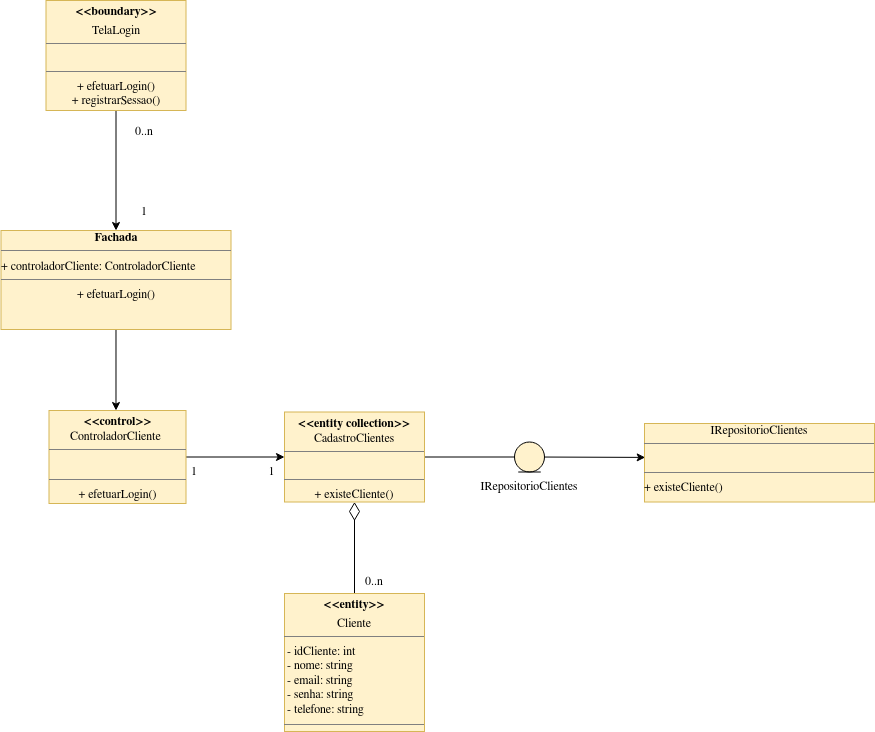

The diagram above was exported from draw.io. Its source (the exported page's mxGraphModel, read from the mxfile embedded in the PNG):
<mxGraphModel dx="988" dy="558" grid="1" gridSize="10" guides="1" tooltips="1" connect="1" arrows="1" fold="1" page="1" pageScale="1" pageWidth="1100" pageHeight="850" math="0" shadow="0">
  <root>
    <mxCell id="WIyWlLk6GJQsqaUBKTNV-0" />
    <mxCell id="WIyWlLk6GJQsqaUBKTNV-1" parent="WIyWlLk6GJQsqaUBKTNV-0" />
    <mxCell id="DPmR5FHL7g_NPmQQDqiP-3" style="edgeStyle=orthogonalEdgeStyle;rounded=0;orthogonalLoop=1;jettySize=auto;html=1;entryX=0.5;entryY=1;entryDx=0;entryDy=0;endArrow=diamondThin;endFill=0;endSize=16;exitX=0.5;exitY=0;exitDx=0;exitDy=0;" parent="WIyWlLk6GJQsqaUBKTNV-1" source="ciftj1mHGN6ca2l6IPM4-0" target="a7FCLiUNGijmo67d4K4F-0" edge="1">
      <mxGeometry relative="1" as="geometry">
        <mxPoint x="612" y="672.1" as="sourcePoint" />
      </mxGeometry>
    </mxCell>
    <mxCell id="fdK6pw0ZzGndlJwO3Gho-2" style="edgeStyle=orthogonalEdgeStyle;rounded=0;orthogonalLoop=1;jettySize=auto;html=1;entryX=0.5;entryY=0;entryDx=0;entryDy=0;" parent="WIyWlLk6GJQsqaUBKTNV-1" source="W0LqV9ScWKIrYDUESTPz-6" target="fdK6pw0ZzGndlJwO3Gho-1" edge="1">
      <mxGeometry relative="1" as="geometry" />
    </mxCell>
    <mxCell id="W0LqV9ScWKIrYDUESTPz-6" value="&lt;p style=&quot;margin: 0px ; margin-top: 4px ; text-align: center&quot;&gt;&lt;b&gt;&amp;lt;&amp;lt;boundary&amp;gt;&amp;gt;&lt;/b&gt;&lt;/p&gt;&lt;p style=&quot;margin: 0px ; margin-top: 4px ; text-align: center&quot;&gt;TelaLogin&lt;/p&gt;&lt;hr size=&quot;1&quot;&gt;&lt;span&gt;&lt;div style=&quot;text-align: center&quot;&gt;&lt;br&gt;&lt;/div&gt;&lt;/span&gt;&lt;hr size=&quot;1&quot;&gt;&lt;div style=&quot;text-align: center ; height: 2px&quot;&gt;+ efetuarLogin()&lt;br&gt;&lt;/div&gt;&lt;div style=&quot;text-align: center ; height: 2px&quot;&gt;&lt;br&gt;&lt;/div&gt;&lt;div style=&quot;text-align: center ; height: 2px&quot;&gt;&lt;br&gt;&lt;/div&gt;&lt;div style=&quot;text-align: center ; height: 2px&quot;&gt;&lt;br&gt;&lt;/div&gt;&lt;div style=&quot;text-align: center ; height: 2px&quot;&gt;&lt;br&gt;&lt;/div&gt;&lt;div style=&quot;text-align: center ; height: 2px&quot;&gt;&lt;br&gt;&lt;/div&gt;&lt;div style=&quot;text-align: center ; height: 2px&quot;&gt;&lt;br&gt;&lt;/div&gt;&lt;div style=&quot;text-align: center ; height: 2px&quot;&gt;+ registrarSessao()&lt;br&gt;&lt;/div&gt;&lt;div style=&quot;text-align: center ; height: 2px&quot;&gt;&lt;br&gt;&lt;/div&gt;&lt;div style=&quot;text-align: center ; height: 2px&quot;&gt;&lt;br&gt;&lt;/div&gt;&lt;div style=&quot;text-align: center ; height: 2px&quot;&gt;&lt;br&gt;&lt;/div&gt;&lt;div style=&quot;text-align: center ; height: 2px&quot;&gt;&lt;br&gt;&lt;/div&gt;&lt;div style=&quot;text-align: center ; height: 2px&quot;&gt;&lt;br&gt;&lt;/div&gt;&lt;div style=&quot;text-align: center ; height: 2px&quot;&gt;&lt;br&gt;&lt;/div&gt;" style="verticalAlign=top;align=left;overflow=fill;fontSize=12;fontFamily=Helvetica;html=1;fillColor=#fff2cc;strokeColor=#d6b656;" parent="WIyWlLk6GJQsqaUBKTNV-1" vertex="1">
      <mxGeometry x="351.5" y="10" width="140" height="110" as="geometry" />
    </mxCell>
    <mxCell id="DPmR5FHL7g_NPmQQDqiP-1" style="edgeStyle=orthogonalEdgeStyle;rounded=0;orthogonalLoop=1;jettySize=auto;html=1;entryX=0;entryY=0.5;entryDx=0;entryDy=0;" parent="WIyWlLk6GJQsqaUBKTNV-1" source="a6aMS3cgVMi5AD04N_cM-11" target="a7FCLiUNGijmo67d4K4F-0" edge="1">
      <mxGeometry relative="1" as="geometry" />
    </mxCell>
    <mxCell id="a6aMS3cgVMi5AD04N_cM-11" value="&lt;p style=&quot;margin: 0px ; margin-top: 4px ; text-align: center&quot;&gt;&lt;b&gt;&amp;lt;&amp;lt;control&amp;gt;&amp;gt;&lt;/b&gt;&lt;/p&gt;&lt;span style=&quot;text-align: center&quot;&gt;&amp;nbsp; &amp;nbsp; &amp;nbsp; &amp;nbsp;ControladorCliente&lt;/span&gt;&lt;br&gt;&lt;hr size=&quot;1&quot;&gt;&lt;div style=&quot;text-align: center&quot;&gt;&lt;br&gt;&lt;/div&gt;&lt;div style=&quot;height: 2px&quot;&gt;&amp;nbsp; &amp;nbsp; &amp;nbsp; &amp;nbsp; &amp;nbsp; &amp;nbsp; &amp;nbsp;&lt;span&gt;&#09;&lt;/span&gt;&lt;span&gt;&#09;&lt;/span&gt;&lt;/div&gt;&lt;hr size=&quot;1&quot;&gt;&lt;div style=&quot;text-align: center ; height: 2px&quot;&gt;&lt;span&gt;+ efetuarLogin()&lt;/span&gt;&lt;/div&gt;&lt;div style=&quot;text-align: center ; height: 2px&quot;&gt;&lt;span&gt;&lt;br&gt;&lt;/span&gt;&lt;/div&gt;&lt;div style=&quot;text-align: center ; height: 2px&quot;&gt;&lt;br&gt;&lt;/div&gt;&lt;div style=&quot;text-align: center ; height: 2px&quot;&gt;&lt;br&gt;&lt;/div&gt;&lt;div style=&quot;text-align: center ; height: 2px&quot;&gt;&lt;br&gt;&lt;/div&gt;&lt;div style=&quot;text-align: center ; height: 2px&quot;&gt;&lt;br&gt;&lt;/div&gt;&lt;div style=&quot;text-align: center ; height: 2px&quot;&gt;&lt;br&gt;&lt;/div&gt;&lt;div style=&quot;text-align: center ; height: 2px&quot;&gt;&lt;br&gt;&lt;/div&gt;&lt;div style=&quot;text-align: center ; height: 2px&quot;&gt;&lt;br&gt;&lt;/div&gt;&lt;div style=&quot;text-align: center ; height: 2px&quot;&gt;&lt;br&gt;&lt;/div&gt;&lt;div style=&quot;text-align: center ; height: 2px&quot;&gt;&lt;br&gt;&lt;/div&gt;&lt;div style=&quot;text-align: center ; height: 2px&quot;&gt;&lt;br&gt;&lt;/div&gt;&lt;div style=&quot;text-align: center ; height: 2px&quot;&gt;&lt;br&gt;&lt;/div&gt;&lt;div style=&quot;text-align: center ; height: 2px&quot;&gt;&lt;br&gt;&lt;/div&gt;&lt;div style=&quot;text-align: center ; height: 2px&quot;&gt;&lt;br&gt;&lt;/div&gt;&lt;div style=&quot;text-align: center ; height: 2px&quot;&gt;&lt;br&gt;&lt;/div&gt;&lt;div style=&quot;text-align: center ; height: 2px&quot;&gt;&lt;br&gt;&lt;/div&gt;" style="verticalAlign=top;align=left;overflow=fill;fontSize=12;fontFamily=Helvetica;html=1;fillColor=#fff2cc;strokeColor=#d6b656;" parent="WIyWlLk6GJQsqaUBKTNV-1" vertex="1">
      <mxGeometry x="354.5" y="420" width="137" height="93" as="geometry" />
    </mxCell>
    <mxCell id="5Pmx0r2ytVMPnehpEqyY-1" style="edgeStyle=orthogonalEdgeStyle;rounded=0;orthogonalLoop=1;jettySize=auto;html=1;entryX=0.003;entryY=0.432;entryDx=0;entryDy=0;entryPerimeter=0;" parent="WIyWlLk6GJQsqaUBKTNV-1" source="a7FCLiUNGijmo67d4K4F-0" target="5Pmx0r2ytVMPnehpEqyY-0" edge="1">
      <mxGeometry relative="1" as="geometry" />
    </mxCell>
    <mxCell id="a7FCLiUNGijmo67d4K4F-0" value="&lt;p style=&quot;margin: 0px ; margin-top: 4px ; text-align: center&quot;&gt;&lt;b&gt;&amp;lt;&amp;lt;entity collection&amp;gt;&amp;gt;&lt;/b&gt;&lt;/p&gt;&lt;div style=&quot;text-align: center&quot;&gt;CadastroClientes&lt;/div&gt;&lt;hr size=&quot;1&quot;&gt;&lt;div style=&quot;text-align: center&quot;&gt;&lt;span style=&quot;text-align: left&quot;&gt;&amp;nbsp; &amp;nbsp; &amp;nbsp; &amp;nbsp; &amp;nbsp; &amp;nbsp; &amp;nbsp;&lt;/span&gt;&lt;span style=&quot;text-align: left&quot;&gt;&#09;&lt;/span&gt;&lt;span style=&quot;text-align: left&quot;&gt;&#09;&lt;/span&gt;&lt;br&gt;&lt;/div&gt;&lt;hr size=&quot;1&quot;&gt;&lt;div style=&quot;text-align: center ; height: 2px&quot;&gt;+ existeCliente()&lt;/div&gt;" style="verticalAlign=top;align=left;overflow=fill;fontSize=12;fontFamily=Helvetica;html=1;fillColor=#fff2cc;strokeColor=#d6b656;" parent="WIyWlLk6GJQsqaUBKTNV-1" vertex="1">
      <mxGeometry x="590" y="421.5" width="140" height="90" as="geometry" />
    </mxCell>
    <mxCell id="ciftj1mHGN6ca2l6IPM4-0" value="&lt;p style=&quot;margin: 0px ; margin-top: 4px ; text-align: center&quot;&gt;&lt;b&gt;&amp;lt;&amp;lt;entity&amp;gt;&amp;gt;&lt;/b&gt;&lt;/p&gt;&lt;p style=&quot;margin: 0px ; margin-top: 4px ; text-align: center&quot;&gt;Cliente&lt;/p&gt;&lt;hr size=&quot;1&quot;&gt;&amp;nbsp;- idCliente: int&lt;br&gt;&amp;nbsp;- nome: string&lt;br&gt;&amp;nbsp;- email: string&lt;br&gt;&amp;nbsp;- senha: string&lt;br&gt;&amp;nbsp;- telefone: string&lt;br&gt;&lt;div style=&quot;height: 2px&quot;&gt;&lt;br&gt;&lt;/div&gt;&lt;hr size=&quot;1&quot;&gt;&lt;div style=&quot;height: 2px&quot;&gt;&lt;/div&gt;" style="verticalAlign=top;align=left;overflow=fill;fontSize=12;fontFamily=Helvetica;html=1;fillColor=#fff2cc;strokeColor=#d6b656;" parent="WIyWlLk6GJQsqaUBKTNV-1" vertex="1">
      <mxGeometry x="590" y="603" width="140" height="138" as="geometry" />
    </mxCell>
    <mxCell id="LDLEQG0dyJ0-Lno997o_-0" value="0..n" style="text;html=1;strokeColor=none;fillColor=none;align=center;verticalAlign=middle;whiteSpace=wrap;rounded=0;" parent="WIyWlLk6GJQsqaUBKTNV-1" vertex="1">
      <mxGeometry x="430" y="130" width="40" height="20" as="geometry" />
    </mxCell>
    <mxCell id="LDLEQG0dyJ0-Lno997o_-1" value="1" style="text;html=1;strokeColor=none;fillColor=none;align=center;verticalAlign=middle;whiteSpace=wrap;rounded=0;" parent="WIyWlLk6GJQsqaUBKTNV-1" vertex="1">
      <mxGeometry x="430" y="210" width="40" height="20" as="geometry" />
    </mxCell>
    <mxCell id="LDLEQG0dyJ0-Lno997o_-2" value="1" style="text;html=1;strokeColor=none;fillColor=none;align=center;verticalAlign=middle;whiteSpace=wrap;rounded=0;" parent="WIyWlLk6GJQsqaUBKTNV-1" vertex="1">
      <mxGeometry x="490" y="470" width="20" height="20" as="geometry" />
    </mxCell>
    <mxCell id="LDLEQG0dyJ0-Lno997o_-3" value="1" style="text;html=1;strokeColor=none;fillColor=none;align=center;verticalAlign=middle;whiteSpace=wrap;rounded=0;" parent="WIyWlLk6GJQsqaUBKTNV-1" vertex="1">
      <mxGeometry x="565" y="470" width="25" height="20" as="geometry" />
    </mxCell>
    <mxCell id="LDLEQG0dyJ0-Lno997o_-5" value="0..n" style="text;html=1;strokeColor=none;fillColor=none;align=center;verticalAlign=middle;whiteSpace=wrap;rounded=0;" parent="WIyWlLk6GJQsqaUBKTNV-1" vertex="1">
      <mxGeometry x="660" y="580" width="40" height="20" as="geometry" />
    </mxCell>
    <mxCell id="fdK6pw0ZzGndlJwO3Gho-3" style="edgeStyle=orthogonalEdgeStyle;rounded=0;orthogonalLoop=1;jettySize=auto;html=1;entryX=0.489;entryY=0;entryDx=0;entryDy=0;entryPerimeter=0;" parent="WIyWlLk6GJQsqaUBKTNV-1" source="fdK6pw0ZzGndlJwO3Gho-1" target="a6aMS3cgVMi5AD04N_cM-11" edge="1">
      <mxGeometry relative="1" as="geometry">
        <mxPoint x="421.5" y="410" as="targetPoint" />
      </mxGeometry>
    </mxCell>
    <mxCell id="fdK6pw0ZzGndlJwO3Gho-1" value="&lt;div align=&quot;center&quot;&gt;&lt;b&gt;Fachada&lt;/b&gt;&lt;/div&gt;&lt;hr size=&quot;1&quot;&gt;&lt;div&gt;&lt;span style=&quot;text-align: left&quot;&gt;+ controladorCliente: ControladorCliente&amp;nbsp; &amp;nbsp; &amp;nbsp; &amp;nbsp; &amp;nbsp; &amp;nbsp; &amp;nbsp;&lt;/span&gt;&lt;span style=&quot;text-align: left&quot;&gt;&#09;&lt;/span&gt;&lt;span style=&quot;text-align: left&quot;&gt;&#09;&lt;/span&gt;&lt;/div&gt;&lt;hr size=&quot;1&quot;&gt;&lt;div style=&quot;text-align: center&quot;&gt;&lt;span&gt;+ efetuarLogin()&lt;/span&gt;&lt;/div&gt;&lt;div style=&quot;text-align: center&quot;&gt;&lt;br&gt;&lt;/div&gt;" style="verticalAlign=top;align=left;overflow=fill;fontSize=12;fontFamily=Helvetica;html=1;fillColor=#fff2cc;strokeColor=#d6b656;" parent="WIyWlLk6GJQsqaUBKTNV-1" vertex="1">
      <mxGeometry x="306.5" y="240" width="230" height="99" as="geometry" />
    </mxCell>
    <mxCell id="5Pmx0r2ytVMPnehpEqyY-0" value="&lt;div align=&quot;center&quot;&gt;IRepositorioClientes&lt;br&gt;&lt;b&gt;&lt;/b&gt;&lt;/div&gt;&lt;hr size=&quot;1&quot;&gt;&lt;div&gt;&lt;br&gt;&lt;/div&gt;&lt;hr size=&quot;1&quot;&gt;+ existeCliente()" style="verticalAlign=top;align=left;overflow=fill;fontSize=12;fontFamily=Helvetica;html=1;fillColor=#fff2cc;strokeColor=#d6b656;" parent="WIyWlLk6GJQsqaUBKTNV-1" vertex="1">
      <mxGeometry x="950" y="433" width="230" height="78.5" as="geometry" />
    </mxCell>
    <mxCell id="5Pmx0r2ytVMPnehpEqyY-2" value="&lt;div&gt;&lt;br&gt;&lt;/div&gt;&lt;div&gt;&lt;br&gt;&lt;/div&gt;&lt;div&gt;&lt;br&gt;&lt;/div&gt;&lt;div&gt;&lt;br&gt;&lt;/div&gt;&lt;div&gt;IRepositorioClientes&lt;/div&gt;" style="ellipse;shape=umlEntity;whiteSpace=wrap;html=1;fillColor=#FFF2CC;" parent="WIyWlLk6GJQsqaUBKTNV-1" vertex="1">
      <mxGeometry x="820" y="451.5" width="30" height="30" as="geometry" />
    </mxCell>
  </root>
</mxGraphModel>